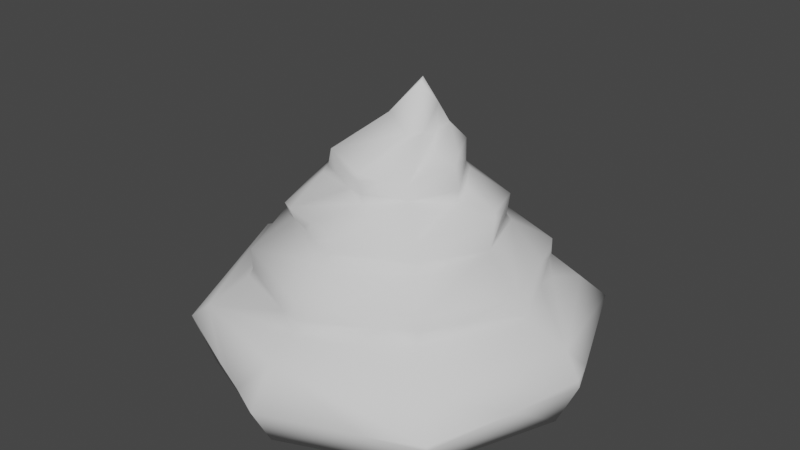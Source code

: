 # Source: poop.blend  (saved by Blender 3.0.42; exported with 4.5.12 LTS)
import bpy
from mathutils import Matrix  # noqa: F401  (used for matrix-valued properties, if any)

bpy.ops.wm.read_factory_settings(use_empty=True)
scene = bpy.context.scene
scene.name = 'Scene'

# ---- collections
col_collection = bpy.data.collections.new('Collection'); scene.collection.children.link(col_collection)

# ---- world
world_world = bpy.data.worlds.new('World'); scene.world = world_world
world_world.use_nodes = True; world_world.node_tree.nodes.clear()
_N = world_world.node_tree.nodes; _L = world_world.node_tree.links
n0 = _N.new('ShaderNodeOutputWorld'); n0.name = 'World Output'; n0.location = (300, 300)
n1 = _N.new('ShaderNodeBackground'); n1.name = 'Background'; n1.location = (10, 300)
n1.inputs[0].default_value = (0.05088, 0.05088, 0.05088, 1.0)
_L.new(n1.outputs[0], n0.inputs[0])
n0.is_active_output = True
world_world.color = (0.05088, 0.05088, 0.05088)
world_world.use_sun_shadow = False
world_world.sun_shadow_jitter_overblur = 0.0

# ---- meshes
me_cylinder_003 = bpy.data.meshes.new('Cylinder.003')
me_cylinder_003.from_pydata([(-2.086, -0.05288, -0.9755), (-2.074, -0.1775, -0.9251), (-2.046, -0.207, -0.972), (-1.814, -0.01698, -1.251), (-1.48, -1.499, -0.771), (-1.335, -1.364, -1.317), (-0.7181, -1.699, -1.073), (-0.721, -1.815, -0.8458), (-0.3186, -1.975, -0.8694), (0.008711, -2.121, -0.8966), (0.0005753, -1.89, -1.333), (-2.104, -0.07031, -0.9015), (-1.863, -0.05486, -0.4386), (-1.218, -0.7578, -0.304), (-1.505, -0.04962, -0.2924), (-1.444, -0.06353, -0.006635), (-1.467, -0.04565, -0.2446), (-0.9286, -0.5765, 0.1854), (-1.054, -0.07991, 0.1929), (-1.034, -1.11, -0.322), (-1.024, -1.066, -0.0375), (-1.153, -0.7624, -0.2095), (-1.013, -1.07, -0.2525), (-0.6892, -0.7878, 0.2783), (-0.787, -0.8102, 0.4385), (-0.8536, -0.602, 0.3023), (-0.9946, 0.02891, 0.5415), (-0.9638, -0.3473, 0.2129), (-1.321, -1.412, -0.6297), (-0.2818, -1.395, -0.2897), (0.01092, -1.491, -0.0325), (-0.6732, -0.8591, 0.4342), (-0.4706, -0.8707, 0.3062), (-0.5149, -0.561, 0.7498), (-0.4905, -0.5081, 0.8093), (-0.4447, -0.5113, 0.9929), (-0.3284, -0.5851, 0.8135), (-0.6684, -0.01865, 0.767), (-0.5813, -0.004439, 0.939), (0.0113, -1.566, -0.317), (0.05741, -1.899, -0.4564), (0.01525, -1.508, -0.224), (0.002119, -1.179, 0.1819), (-0.3346, -0.9457, 0.2623), (-0.2989, -0.9537, 0.4354), (0.01799, -1.092, 0.2753), (0.06657, -1.057, 0.4257), (-0.1345, -0.621, 0.7185), (-0.1668, -0.6478, 0.9202), (0.05153, -0.7025, 0.8624), (0.02173, -0.6763, 0.9376), (-0.09586, -0.08612, 1.319), (-1.976, 0.2623, -0.9168), (-1.303, 1.255, -1.371), (-1.756, 0.7628, -0.9049), (-1.595, 1.136, -0.8616), (-1.478, 1.377, -0.9189), (-1.468, 1.389, -0.8376), (-0.8436, 1.683, -0.8913), (-0.9995, 1.443, -1.292), (-0.6039, 1.695, -1.134), (-0.5763, 1.795, -0.8915), (-0.004025, 2.052, -0.938), (-1.348, 1.22, -0.6062), (-1.271, 0.4168, -0.03294), (-1.102, 1.03, -0.2316), (-1.026, 0.9988, -0.03136), (-0.912, 0.3533, 0.2253), (-0.7714, 0.6702, 0.3717), (-0.7887, 0.7458, 0.2486), (-0.5734, 1.23, -0.2134), (-0.8581, 1.197, -0.2877), (-0.4622, 0.3739, 0.9484), (-0.418, 0.4667, 0.766), (-0.5773, 0.7497, 0.4083), (0.06148, 1.383, -0.01907), (-0.4663, 0.8106, 0.2668), (-0.01075, 0.3645, 1.235), (-0.1162, 0.1121, 1.268), (-0.044, 0.7027, 0.7501), (0.02154, 0.5753, 0.8886), (0.0151, 0.9468, 0.2488), (-0.1956, 0.9193, 0.4392), (0.02812, 1.004, 0.4689), (0.009912, 1.479, -0.2979), (0.9744, -1.74, -0.8967), (1.516, -1.52, -0.8797), (1.526, -1.514, -0.9234), (1.326, -1.364, -1.312), (1.849, -0.6835, -0.8413), (1.881, -0.02973, -1.295), (2.09, -0.01255, -0.8305), (0.6566, -1.375, -0.2963), (1.318, -1.381, -0.5411), (0.3989, -1.335, -0.03275), (0.785, -0.7617, 0.2075), (0.09814, -0.7087, 0.6604), (0.06959, -0.6768, 0.7428), (0.2404, -0.5921, 0.8833), (0.4505, -0.4554, 0.8718), (0.1772, -0.1885, 1.187), (0.3078, -0.06792, 1.209), (0.3179, 0.1121, 1.168), (0.1631, 0.05679, 1.631), (0.7392, -1.203, -0.1817), (0.755, -0.7255, 0.29), (0.7356, -0.6921, 0.4807), (0.4851, -0.4951, 0.724), (0.6483, 0.02963, 0.6842), (0.6811, -0.05922, 0.6028), (0.4204, -0.05839, 1.02), (0.6466, -0.03214, 0.9563), (1.076, -1.094, -0.2464), (1.049, -1.061, -0.01585), (1.043, -1.042, -0.1584), (1.258, -0.6114, -0.1842), (1.088, -0.07005, 0.2504), (1.09, -0.009052, 0.5142), (1.016, 0.09227, 0.5647), (1.925, -0.01025, -0.4957), (1.536, -0.1078, -0.2467), (1.462, -0.1372, -0.0728), (2.079, -0.02007, -0.7552), (0.01138, 1.836, -1.297), (0.02376, 2.044, -0.8831), (0.3522, 1.924, -0.9093), (1.117, 1.63, -0.832), (0.8137, 1.753, -0.8498), (1.393, 1.236, -1.318), (1.98, 0.2759, -0.7931), (0.1446, 0.1104, 1.666), (0.264, 0.199, 1.413), (0.1789, 0.3222, 1.272), (0.4616, 0.3802, 0.815), (0.4413, 0.404, 1.046), (0.4374, 0.8222, 0.2182), (0.000166, 1.003, 0.1793), (0.284, 0.9148, 0.4229), (1.266, 1.301, -0.5373), (0.5424, 1.205, -0.1717), (0.5002, 0.3948, 0.7552), (0.6415, 0.1578, 0.6736), (0.3486, 0.2569, 1.232), (0.5986, 0.07287, 1.012), (0.7582, 0.7549, 0.149), (1.094, 0.9929, -0.2146), (0.01367, 1.862, -0.5542), (0.9455, 0.2198, 0.2361), (1.005, 0.2359, 0.5044), (0.7288, 0.7105, 0.2181), (1.104, 0.9756, -0.03352), (0.7544, 0.7196, 0.4468), (0.8139, 1.592, -0.683), (1.348, 0.4265, -0.2334), (1.261, 0.5598, -0.06159), (1.31, 0.6899, -0.2729), (1.184, 0.7963, -0.1609), (1.176, 0.8534, -0.0814), (1.464, 1.505, -0.7863)], [], [(11, 0, 1), (11, 1, 12), (2, 1, 0), (5, 2, 3), (2, 5, 4), (7, 4, 6), (10, 7, 6), (2, 4, 1), (15, 16, 21), (28, 4, 7), (19, 28, 29), (19, 29, 22), (13, 28, 19), (13, 22, 21), (23, 20, 42), (17, 25, 27), (27, 25, 24), (27, 24, 18), (18, 24, 26), (43, 23, 42), (31, 24, 23), (31, 23, 32), (25, 17, 23), (34, 33, 36), (35, 34, 36), (33, 34, 37), (37, 35, 38), (38, 35, 51), (29, 39, 41), (44, 32, 43), (43, 42, 45), (46, 43, 45), (49, 36, 47), (54, 0, 52), (56, 3, 55), (58, 59, 56), (58, 60, 59), (60, 123, 59), (60, 62, 123), (62, 60, 61), (146, 124, 62), (16, 15, 64), (66, 64, 18), (65, 14, 16), (63, 14, 65), (26, 67, 18), (68, 26, 37), (67, 26, 68), (67, 66, 18), (66, 67, 69), (66, 70, 65), (65, 70, 71), (57, 63, 146), (72, 73, 38), (73, 68, 37), (69, 76, 75), (76, 69, 74), (82, 76, 74), (75, 70, 66), (61, 58, 146), (77, 72, 78), (73, 72, 79), (136, 75, 76), (136, 76, 81), (74, 73, 82), (83, 73, 79), (73, 83, 82), (70, 84, 71), (75, 84, 70), (10, 85, 9), (88, 10, 5), (88, 5, 53), (86, 87, 89), (39, 40, 92), (30, 41, 94), (45, 42, 95), (44, 46, 96), (97, 96, 107), (97, 49, 47), (49, 97, 98), (50, 49, 98), (100, 35, 50), (99, 101, 98), (51, 100, 103), (40, 9, 85), (41, 39, 104), (104, 39, 92), (45, 95, 105), (46, 45, 105), (98, 97, 107), (109, 107, 106), (110, 99, 111), (40, 85, 86), (104, 92, 112), (104, 112, 114), (113, 104, 114), (114, 112, 115), (105, 95, 116), (117, 109, 106), (118, 109, 117), (113, 114, 115), (120, 121, 115), (93, 86, 89), (93, 89, 122), (125, 62, 124), (125, 123, 62), (123, 128, 53), (126, 123, 125), (127, 126, 125), (126, 128, 123), (129, 91, 128), (142, 134, 132), (110, 102, 99), (130, 103, 131), (103, 100, 101), (131, 132, 130), (142, 131, 102), (140, 79, 80), (134, 80, 132), (137, 81, 83), (83, 79, 151), (141, 109, 118), (142, 102, 110), (110, 111, 143), (140, 133, 108), (108, 133, 111), (151, 79, 140), (136, 135, 144), (149, 144, 135), (151, 137, 83), (146, 84, 138), (147, 148, 116), (148, 117, 116), (148, 118, 117), (144, 149, 147), (151, 147, 149), (144, 154, 150), (157, 156, 145), (154, 153, 156), (156, 155, 145), (156, 153, 155), (157, 154, 156), (138, 145, 155), (138, 158, 152), (152, 158, 126), (155, 153, 119), (122, 91, 129), (129, 119, 122), (0, 3, 2), (5, 3, 53), (6, 4, 5), (10, 8, 7), (10, 9, 8), (10, 6, 5), (12, 1, 4), (28, 12, 4), (13, 12, 28), (21, 14, 13), (17, 15, 20), (14, 12, 13), (16, 14, 21), (21, 20, 15), (8, 28, 7), (22, 13, 19), (20, 21, 22), (23, 17, 20), (15, 17, 27), (18, 15, 27), (28, 8, 40), (29, 28, 39), (30, 20, 22), (32, 23, 43), (44, 31, 32), (25, 23, 24), (33, 26, 24), (31, 33, 24), (47, 33, 31), (37, 26, 33), (37, 34, 35), (40, 8, 9), (39, 28, 40), (30, 22, 29), (42, 20, 30), (30, 29, 41), (46, 44, 43), (96, 47, 31), (96, 31, 44), (36, 33, 47), (48, 35, 36), (35, 48, 50), (49, 48, 36), (50, 48, 49), (51, 35, 100), (52, 0, 11), (54, 3, 0), (55, 54, 52), (55, 3, 54), (3, 56, 53), (57, 56, 55), (57, 55, 63), (57, 58, 56), (59, 53, 56), (59, 123, 53), (61, 60, 58), (12, 52, 11), (12, 14, 63), (63, 52, 12), (55, 52, 63), (64, 15, 18), (65, 16, 64), (69, 67, 68), (66, 65, 64), (63, 65, 71), (57, 146, 58), (73, 37, 38), (68, 73, 74), (69, 75, 66), (69, 68, 74), (71, 146, 63), (72, 38, 78), (78, 38, 51), (130, 78, 51), (79, 72, 80), (77, 80, 72), (82, 81, 76), (82, 83, 81), (71, 84, 146), (146, 62, 61), (85, 10, 88), (128, 88, 53), (86, 85, 87), (87, 85, 88), (90, 87, 88), (90, 89, 87), (91, 89, 90), (91, 122, 89), (92, 40, 93), (94, 42, 30), (94, 95, 42), (94, 41, 104), (97, 47, 96), (107, 96, 46), (50, 98, 101), (100, 50, 101), (102, 101, 99), (106, 46, 105), (107, 46, 106), (107, 99, 98), (109, 108, 107), (107, 111, 99), (108, 111, 107), (86, 93, 40), (112, 92, 93), (113, 94, 104), (95, 94, 113), (116, 95, 113), (105, 117, 106), (116, 117, 105), (119, 120, 93), (112, 93, 120), (121, 116, 113), (121, 113, 115), (120, 115, 112), (122, 119, 93), (152, 125, 124), (127, 125, 152), (158, 128, 126), (128, 90, 88), (128, 91, 90), (158, 129, 128), (130, 51, 103), (78, 130, 77), (130, 132, 77), (131, 103, 101), (131, 101, 102), (131, 142, 132), (132, 80, 77), (80, 134, 133), (140, 80, 133), (136, 81, 135), (81, 137, 135), (139, 84, 75), (145, 84, 139), (152, 124, 146), (140, 108, 141), (141, 108, 109), (134, 142, 143), (134, 143, 133), (142, 110, 143), (133, 143, 111), (151, 140, 118), (137, 151, 135), (151, 149, 135), (75, 150, 139), (150, 75, 136), (150, 145, 139), (144, 116, 121), (144, 147, 116), (140, 141, 118), (151, 118, 148), (151, 148, 147), (136, 144, 150), (145, 150, 157), (145, 138, 84), (152, 146, 138), (126, 127, 152), (154, 144, 121), (154, 121, 120), (153, 154, 120), (119, 138, 155), (157, 150, 154), (119, 153, 120), (129, 158, 119), (158, 138, 119)])
me_cylinder_003.polygons.foreach_set('use_smooth', [True] * 314)
_uv = me_cylinder_003.uv_layers.new(name='UVMap')
_uv.uv.foreach_set('vector', [0.4908, 0.6486, 0.4846, 0.6522, 0.4897, 0.6372, 0.4908, 0.6486, 0.4897, 0.6372, 0.5424, 0.657, 0.4213, 0.4895, 0.4172, 0.4847, 0.4242, 0.4779, 0.1713, 0.005275, 0.347, 0.0, 0.353, 0.0384, 0.4213, 0.4895, 0.4352, 0.6281, 0.3805, 0.6141, 0.3826, 0.7204, 0.3805, 0.6141, 0.4063, 0.7166, 0.4283, 0.8132, 0.3826, 0.7204, 0.4063, 0.7166, 0.4213, 0.4895, 0.3805, 0.6141, 0.4172, 0.4847, 0.5972, 0.6707, 0.5742, 0.674, 0.5886, 0.6013, 0.5776, 0.4546, 0.565, 0.474, 0.5156, 0.3823, 0.6198, 0.4183, 0.5776, 0.4546, 0.5769, 0.3287, 0.6198, 0.4183, 0.5769, 0.3287, 0.6262, 0.4161, 0.6659, 0.4359, 0.5776, 0.4546, 0.6198, 0.4183, 0.5775, 0.5998, 0.5896, 0.5709, 0.5886, 0.6013, 0.2901, 0.5894, 0.3439, 0.5701, 0.3043, 0.6893, 0.4562, 0.6409, 0.4682, 0.6345, 0.4682, 0.6638, 0.3303, 0.8229, 0.3206, 0.8485, 0.3063, 0.8671, 0.9658, 0.6571, 0.9658, 0.714, 0.9566, 0.6298, 0.9566, 0.6298, 0.9658, 0.714, 0.9203, 0.6353, 0.2918, 0.638, 0.2901, 0.5894, 0.3043, 0.6893, 0.3079, 0.8829, 0.3063, 0.8671, 0.3233, 0.8766, 0.3079, 0.8829, 0.3233, 0.8766, 0.3231, 0.9069, 0.3206, 0.8485, 0.331, 0.8374, 0.3233, 0.8766, 0.4646, 0.6857, 0.4562, 0.6857, 0.461, 0.6638, 0.9552, 0.4083, 0.9732, 0.4047, 0.9698, 0.4276, 0.9132, 0.6979, 0.9043, 0.6949, 0.8886, 0.6449, 0.8886, 0.6449, 0.8879, 0.7039, 0.87, 0.6505, 0.1186, 0.9339, 0.1086, 0.8711, 0.1687, 0.9133, 0.4608, 0.9219, 0.4613, 0.965, 0.4533, 0.9627, 0.3124, 0.9323, 0.3231, 0.9069, 0.3285, 0.9263, 0.2918, 0.638, 0.3043, 0.6893, 0.2919, 0.6851, 0.3177, 0.9809, 0.3285, 0.9263, 0.331, 0.9755, 0.9593, 0.4779, 0.9698, 0.4276, 0.9764, 0.4536, 0.5024, 0.7645, 0.4846, 0.6522, 0.4938, 0.6945, 0.5106, 0.8511, 0.4683, 0.6712, 0.512, 0.8163, 0.5352, 0.9161, 0.4925, 0.8839, 0.5106, 0.8511, 0.5352, 0.9161, 0.521, 0.9305, 0.4925, 0.8839, 0.4668, 0.284, 0.4427, 0.362, 0.4638, 0.2236, 0.4668, 0.284, 0.4683, 0.374, 0.4427, 0.362, 0.9742, 0.2062, 0.9742, 0.2846, 0.9593, 0.2633, 0.4661, 0.5224, 0.4629, 0.4831, 0.4661, 0.4779, 0.5742, 0.674, 0.5972, 0.6707, 0.6007, 0.7365, 0.1003, 0.4828, 0.1808, 0.4786, 0.2255, 0.5191, 0.5879, 0.8198, 0.5685, 0.6723, 0.5742, 0.674, 0.5444, 0.8351, 0.5685, 0.6723, 0.5879, 0.8198, 0.9203, 0.6353, 0.9218, 0.5824, 0.9566, 0.6298, 0.8849, 0.5534, 0.9203, 0.6353, 0.8886, 0.6449, 0.9218, 0.5824, 0.9203, 0.6353, 0.8849, 0.5534, 0.9218, 0.5824, 0.9104, 0.5031, 0.9566, 0.6298, 0.9104, 0.5031, 0.9218, 0.5824, 0.891, 0.5393, 0.918, 0.7209, 0.898, 0.7683, 0.8974, 0.714, 0.4629, 0.4779, 0.4629, 0.5504, 0.4562, 0.5156, 0.5186, 0.8523, 0.5444, 0.8351, 0.5965, 0.9729, 0.8413, 0.6083, 0.8477, 0.5878, 0.87, 0.6505, 0.8477, 0.5878, 0.8849, 0.5534, 0.8886, 0.6449, 0.1144, 0.5139, 0.0909, 0.5485, 0.002187, 0.5936, 0.9601, 0.9246, 0.9601, 0.9601, 0.945, 0.9365, 0.8354, 0.5177, 0.8691, 0.5262, 0.8674, 0.5426, 0.9179, 0.834, 0.898, 0.7683, 0.918, 0.7209, 0.5445, 0.9416, 0.5352, 0.9161, 0.5965, 0.9729, 0.9052, 0.502, 0.9336, 0.4581, 0.9397, 0.502, 0.8477, 0.5878, 0.8413, 0.6083, 0.8159, 0.5536, 0.04698, 0.5973, 0.002187, 0.5936, 0.0909, 0.5485, 0.6823, 0.823, 0.6942, 0.7744, 0.6908, 0.8263, 0.8674, 0.5426, 0.8477, 0.5878, 0.8354, 0.5177, 0.8166, 0.5052, 0.8477, 0.5878, 0.8159, 0.5536, 0.8477, 0.5878, 0.8166, 0.5052, 0.8354, 0.5177, 0.898, 0.7683, 0.888, 0.8289, 0.889, 0.7371, 0.9179, 0.834, 0.888, 0.8289, 0.898, 0.7683, 0.4283, 0.8132, 0.389, 0.9228, 0.3825, 0.8225, 0.0, 0.303, 0.02645, 0.1208, 0.1713, 0.005275, 0.0, 0.303, 0.1713, 0.005275, 0.4622, 0.1775, 0.9175, 0.05595, 0.9218, 0.05722, 0.9137, 0.1719, 0.5518, 0.2942, 0.5064, 0.2918, 0.569, 0.2098, 0.4377, 0.4794, 0.4562, 0.4779, 0.4374, 0.5193, 0.2919, 0.6851, 0.3043, 0.6893, 0.2168, 0.7627, 0.7801, 0.548, 0.8136, 0.5819, 0.7713, 0.6071, 0.7638, 0.6057, 0.7713, 0.6071, 0.7702, 0.6638, 0.9711, 0.4804, 0.9593, 0.4779, 0.9764, 0.4536, 0.9739, 0.0, 0.9852, 0.004572, 0.9707, 0.02331, 0.1558, 0.8294, 0.1586, 0.8229, 0.1864, 0.8275, 0.1968, 0.8854, 0.1086, 0.8711, 0.1558, 0.8294, 0.2182, 0.8332, 0.2182, 0.8938, 0.1864, 0.8275, 0.1687, 0.9133, 0.1968, 0.8854, 0.2039, 0.9269, 0.5064, 0.2918, 0.4683, 0.2946, 0.505, 0.1663, 0.5614, 0.2942, 0.5518, 0.2942, 0.5924, 0.1983, 0.5924, 0.1983, 0.5518, 0.2942, 0.569, 0.2098, 0.2919, 0.6851, 0.2168, 0.7627, 0.2127, 0.7555, 0.9468, 0.7215, 0.961, 0.714, 0.9633, 0.798, 0.9707, 0.02331, 0.9852, 0.004572, 0.9849, 0.04905, 0.7391, 0.7147, 0.7702, 0.6638, 0.8136, 0.6799, 0.2978, 0.8786, 0.3063, 0.9313, 0.2683, 0.8838, 0.5064, 0.2918, 0.505, 0.1663, 0.5268, 0.09456, 0.5924, 0.1983, 0.569, 0.2098, 0.6005, 0.1529, 0.5924, 0.1983, 0.6005, 0.1529, 0.6095, 0.1576, 0.4352, 0.5876, 0.4515, 0.5539, 0.449, 0.5896, 0.6095, 0.1576, 0.6005, 0.1529, 0.66, 0.1227, 0.9633, 0.798, 0.9712, 0.7951, 0.9712, 0.8927, 0.7611, 0.7637, 0.7391, 0.7147, 0.8136, 0.6799, 0.7443, 0.762, 0.7391, 0.7147, 0.7611, 0.7637, 0.4352, 0.5876, 0.449, 0.5896, 0.4509, 0.6518, 0.4562, 0.726, 0.4394, 0.7182, 0.4509, 0.6518, 0.5547, 0.1226, 0.5268, 0.09456, 0.628, 0.03894, 0.5547, 0.1226, 0.628, 0.03894, 0.71, 0.0, 0.652, 0.9326, 0.6544, 0.9814, 0.6493, 0.9777, 0.652, 0.9326, 0.6823, 0.9688, 0.6544, 0.9814, 0.4427, 0.362, 0.2866, 0.4779, 0.4622, 0.1775, 0.6447, 0.827, 0.6823, 0.9688, 0.652, 0.9326, 0.6465, 0.8691, 0.6447, 0.827, 0.652, 0.9326, 0.6447, 0.827, 0.6823, 0.7744, 0.6823, 0.9688, 0.9088, 0.2908, 0.9125, 0.2634, 0.9593, 0.3696, 0.08783, 0.8797, 0.07478, 0.8986, 0.07378, 0.8605, 0.2978, 0.8786, 0.3063, 0.851, 0.3063, 0.9313, 0.2182, 0.899, 0.2192, 0.8928, 0.2476, 0.9043, 0.2192, 0.8928, 0.2469, 0.8498, 0.2538, 0.8701, 0.09632, 0.8606, 0.07378, 0.8605, 0.1086, 0.8339, 0.2683, 0.9075, 0.2476, 0.9043, 0.2662, 0.8881, 0.06069, 0.9238, 0.001395, 0.8699, 0.02254, 0.8683, 0.07478, 0.8986, 0.02254, 0.8683, 0.07378, 0.8605, 0.7098, 0.8575, 0.6908, 0.8263, 0.7094, 0.8223, 0.7094, 0.8223, 0.7456, 0.8231, 0.7218, 0.9222, 0.7114, 0.7241, 0.7391, 0.7147, 0.7443, 0.762, 0.2982, 0.8327, 0.3063, 0.851, 0.2978, 0.8786, 0.2978, 0.8786, 0.2683, 0.8838, 0.2712, 0.8683, 0.675, 0.7236, 0.6725, 0.718, 0.7252, 0.7165, 0.08744, 0.9473, 0.06243, 0.9164, 0.1086, 0.9297, 0.6649, 0.7744, 0.6092, 0.6832, 0.675, 0.7236, 0.6823, 0.823, 0.695, 0.8829, 0.6929, 0.9252, 0.7007, 0.9227, 0.6929, 0.9252, 0.695, 0.8829, 0.7218, 0.9222, 0.7098, 0.8575, 0.7094, 0.8223, 0.8136, 0.8353, 0.8553, 0.8268, 0.8874, 0.9884, 0.7208, 0.9702, 0.7456, 0.9729, 0.7332, 1.0, 0.9479, 0.9246, 0.946, 0.9009, 0.9712, 0.8927, 0.7301, 0.7704, 0.7443, 0.762, 0.7611, 0.7637, 0.6929, 0.9252, 0.7007, 0.9227, 0.7208, 0.9702, 0.7218, 0.9222, 0.7208, 0.9702, 0.7007, 0.9227, 0.04002, 0.6972, 0.0419, 0.7697, 0.0, 0.7332, 0.4562, 0.5791, 0.4653, 0.5753, 0.4653, 0.5939, 0.9593, 0.1848, 0.9735, 0.1685, 0.9735, 0.2062, 0.4562, 0.614, 0.4655, 0.5939, 0.4655, 0.6345, 0.8361, 0.1086, 0.7866, 0.09311, 0.8187, 0.09277, 0.4562, 0.5791, 0.4626, 0.5504, 0.4653, 0.5753, 0.8884, 0.08369, 0.8602, 0.1158, 0.8187, 0.09277, 0.6092, 0.7931, 0.6406, 0.7794, 0.6263, 0.8613, 0.6263, 0.8613, 0.6406, 0.7794, 0.6447, 0.827, 0.8187, 0.09277, 0.7866, 0.09311, 0.7194, 0.02346, 0.7749, 0.7744, 0.7823, 0.775, 0.78, 0.8024, 0.78, 0.8024, 0.7456, 0.7877, 0.7749, 0.7744, 0.3668, 0.005473, 0.353, 0.0384, 0.347, 0.0, 0.1713, 0.005275, 0.353, 0.0384, 0.4622, 0.1775, 0.4063, 0.7166, 0.3805, 0.6141, 0.4352, 0.6281, 0.4283, 0.8132, 0.3822, 0.7763, 0.3826, 0.7204, 0.4283, 0.8132, 0.3825, 0.8225, 0.3822, 0.7763, 0.4283, 0.8132, 0.4063, 0.7166, 0.4352, 0.6281, 0.5424, 0.657, 0.4897, 0.6372, 0.5251, 0.5031, 0.5776, 0.4546, 0.7568, 0.5031, 0.565, 0.474, 0.6659, 0.4359, 0.7568, 0.5031, 0.5776, 0.4546, 0.5886, 0.6013, 0.5685, 0.6723, 0.5775, 0.5998, 0.2782, 0.5549, 0.2455, 0.4779, 0.3439, 0.5701, 0.7573, 0.4602, 0.7568, 0.5031, 0.6659, 0.4359, 0.5742, 0.674, 0.5685, 0.6723, 0.5886, 0.6013, 0.5886, 0.6013, 0.6092, 0.5689, 0.5972, 0.6707, 0.4907, 0.3339, 0.5776, 0.4546, 0.5156, 0.3823, 0.5896, 0.5709, 0.5775, 0.5998, 0.5824, 0.5658, 0.4402, 0.8167, 0.4613, 0.788, 0.4608, 0.8187, 0.2901, 0.5894, 0.2782, 0.5549, 0.3439, 0.5701, 0.2455, 0.4779, 0.2782, 0.5549, 0.2524, 0.5404, 0.2255, 0.5191, 0.2455, 0.4779, 0.2524, 0.5404, 0.3684, 0.629, 0.3822, 0.7763, 0.3439, 0.8168, 0.5769, 0.3287, 0.5776, 0.4546, 0.5518, 0.2942, 0.4352, 0.9609, 0.4402, 0.8167, 0.4608, 0.8187, 0.3231, 0.9069, 0.3233, 0.8766, 0.3285, 0.9263, 0.3124, 0.9323, 0.3079, 0.8829, 0.3231, 0.9069, 0.3206, 0.8485, 0.3233, 0.8766, 0.3063, 0.8671, 0.7157, 0.5483, 0.6297, 0.5344, 0.735, 0.5031, 0.7473, 0.5126, 0.7157, 0.5483, 0.735, 0.5031, 0.7461, 0.5868, 0.7157, 0.5483, 0.7473, 0.5126, 0.6479, 0.5666, 0.6297, 0.5344, 0.7157, 0.5483, 0.8886, 0.6449, 0.9043, 0.6949, 0.8879, 0.7039, 0.3439, 0.8168, 0.3822, 0.7763, 0.3825, 0.8225, 0.5518, 0.2942, 0.5776, 0.4546, 0.5064, 0.2918, 0.4352, 0.9609, 0.4608, 0.8187, 0.4608, 0.9219, 0.3043, 0.6893, 0.3439, 0.5701, 0.3439, 0.709, 0.4352, 0.9609, 0.4608, 0.9219, 0.4533, 0.9627, 0.3177, 0.9809, 0.3124, 0.9323, 0.3285, 0.9263, 0.7713, 0.6071, 0.7461, 0.5868, 0.7473, 0.5126, 0.7713, 0.6071, 0.7473, 0.5126, 0.7801, 0.548, 0.9698, 0.4276, 0.9781, 0.4047, 0.9764, 0.4536, 0.9569, 0.4485, 0.9552, 0.4083, 0.9698, 0.4276, 0.1086, 0.8711, 0.1351, 0.8407, 0.1558, 0.8294, 0.9593, 0.4779, 0.9569, 0.4485, 0.9698, 0.4276, 0.953, 0.4724, 0.9569, 0.4485, 0.9593, 0.4779, 0.1687, 0.9133, 0.1086, 0.8711, 0.1968, 0.8854, 0.4938, 0.6945, 0.4846, 0.6522, 0.4908, 0.6486, 0.437, 0.09482, 0.353, 0.0384, 0.3668, 0.005473, 0.512, 0.8163, 0.5024, 0.7645, 0.4938, 0.6945, 0.4683, 0.1369, 0.353, 0.0384, 0.437, 0.09482, 0.4683, 0.6712, 0.5106, 0.8511, 0.4746, 0.8484, 0.5186, 0.8523, 0.5106, 0.8511, 0.512, 0.8163, 0.5186, 0.8523, 0.512, 0.8163, 0.5444, 0.8351, 0.5186, 0.8523, 0.5352, 0.9161, 0.5106, 0.8511, 0.4925, 0.8839, 0.4746, 0.8484, 0.5106, 0.8511, 0.4638, 0.2236, 0.4427, 0.362, 0.4622, 0.1775, 0.2535, 0.9221, 0.2669, 0.9075, 0.2669, 0.9457, 0.5424, 0.657, 0.4938, 0.6945, 0.4908, 0.6486, 0.7568, 0.5031, 0.7573, 0.4602, 0.9052, 0.4139, 0.5444, 0.8351, 0.4938, 0.6945, 0.5424, 0.657, 0.512, 0.8163, 0.4938, 0.6945, 0.5444, 0.8351, 0.1808, 0.4786, 0.2455, 0.4779, 0.2255, 0.5191, 0.5879, 0.8198, 0.5742, 0.674, 0.6007, 0.7365, 0.891, 0.5393, 0.9218, 0.5824, 0.8849, 0.5534, 0.6092, 0.8176, 0.5879, 0.8198, 0.6007, 0.7365, 0.5444, 0.8351, 0.5879, 0.8198, 0.5911, 0.8513, 0.5186, 0.8523, 0.5965, 0.9729, 0.5352, 0.9161, 0.8477, 0.5878, 0.8886, 0.6449, 0.87, 0.6505, 0.8849, 0.5534, 0.8477, 0.5878, 0.8674, 0.5426, 0.1144, 0.5139, 0.002187, 0.5936, 0.1003, 0.4828, 0.891, 0.5393, 0.8849, 0.5534, 0.8674, 0.5426, 0.5911, 0.8513, 0.5965, 0.9729, 0.5444, 0.8351, 0.8413, 0.6083, 0.87, 0.6505, 0.8136, 0.6451, 0.1768, 0.9355, 0.1186, 0.9339, 0.1687, 0.9133, 0.953, 0.4047, 0.9224, 0.4402, 0.9052, 0.4233, 0.001395, 0.8699, 0.0, 0.8229, 0.02254, 0.8683, 0.05433, 0.8451, 0.02254, 0.8683, 0.0, 0.8229, 0.7082, 0.7996, 0.6908, 0.8263, 0.6942, 0.7744, 0.7082, 0.7996, 0.7094, 0.8223, 0.6908, 0.8263, 0.8874, 0.714, 0.8553, 0.8268, 0.8136, 0.8353, 0.2535, 0.9786, 0.2182, 0.9544, 0.2535, 0.9075, 0.389, 0.9228, 0.4283, 0.8132, 0.4352, 0.9507, 0.2866, 0.4779, 0.0, 0.303, 0.4622, 0.1775, 0.9175, 0.05595, 0.9192, 0.0, 0.9218, 0.05722, 0.3954, 0.9799, 0.389, 0.9228, 0.4352, 0.9507, 0.9574, 0.2497, 0.9218, 0.05722, 0.9593, 0.06356, 0.9574, 0.2497, 0.9137, 0.1719, 0.9218, 0.05722, 0.9125, 0.2634, 0.9137, 0.1719, 0.9574, 0.2497, 0.9125, 0.2634, 0.9052, 0.2619, 0.9137, 0.1719, 0.569, 0.2098, 0.5064, 0.2918, 0.5547, 0.1226, 0.3067, 0.7479, 0.3043, 0.6893, 0.3439, 0.709, 0.3067, 0.7479, 0.2168, 0.7627, 0.3043, 0.6893, 0.4374, 0.5193, 0.4562, 0.4779, 0.4515, 0.5539, 0.9711, 0.4804, 0.9764, 0.4536, 0.9781, 0.4862, 0.7702, 0.6638, 0.7713, 0.6071, 0.8136, 0.5819, 0.1558, 0.8294, 0.1864, 0.8275, 0.2182, 0.8938, 0.1968, 0.8854, 0.1558, 0.8294, 0.2182, 0.8938, 0.2662, 0.8881, 0.2538, 0.8701, 0.2683, 0.8229, 0.945, 0.8016, 0.9468, 0.7215, 0.9633, 0.798, 0.7702, 0.6638, 0.8136, 0.5819, 0.8136, 0.6799, 0.9849, 0.04905, 0.9705, 0.051, 0.9707, 0.02331, 0.7391, 0.7147, 0.7252, 0.7165, 0.7702, 0.6638, 0.9849, 0.04905, 0.9593, 0.1107, 0.9705, 0.051, 0.9852, 0.1193, 0.9593, 0.1107, 0.9849, 0.04905, 0.5268, 0.09456, 0.5547, 0.1226, 0.5064, 0.2918, 0.6005, 0.1529, 0.569, 0.2098, 0.5547, 0.1226, 0.4352, 0.5876, 0.4374, 0.5193, 0.4515, 0.5539, 0.2168, 0.7627, 0.3067, 0.7479, 0.2427, 0.812, 0.1199, 0.768, 0.2168, 0.7627, 0.2427, 0.812, 0.9633, 0.798, 0.946, 0.9009, 0.945, 0.8016, 0.9712, 0.8927, 0.946, 0.9009, 0.9633, 0.798, 0.7194, 0.02346, 0.7179, 0.07818, 0.5547, 0.1226, 0.6005, 0.1529, 0.5547, 0.1226, 0.7179, 0.07818, 0.1146, 0.8229, 0.1199, 0.768, 0.2427, 0.812, 0.4394, 0.7182, 0.4352, 0.5876, 0.4509, 0.6518, 0.7179, 0.07818, 0.66, 0.1227, 0.6005, 0.1529, 0.8066, 0.9765, 0.7823, 0.9664, 0.8066, 0.7744, 0.6263, 0.8613, 0.652, 0.9326, 0.6493, 0.9777, 0.6465, 0.8691, 0.652, 0.9326, 0.6263, 0.8613, 0.6406, 0.7794, 0.6823, 0.7744, 0.6447, 0.827, 0.2866, 0.4779, 0.1136, 0.451, 0.0, 0.303, 0.9593, 0.3696, 0.9125, 0.2634, 0.9574, 0.2497, 0.9077, 0.4047, 0.9088, 0.2908, 0.9593, 0.3696, 0.2042, 0.9348, 0.1687, 0.9133, 0.2039, 0.9269, 0.9224, 0.4402, 0.953, 0.4047, 0.953, 0.4581, 0.1086, 0.8339, 0.07378, 0.8605, 0.05433, 0.8451, 0.2476, 0.9043, 0.2192, 0.8928, 0.2538, 0.8701, 0.2476, 0.9043, 0.2538, 0.8701, 0.2662, 0.8881, 0.09632, 0.8606, 0.08783, 0.8797, 0.07378, 0.8605, 0.07378, 0.8605, 0.02254, 0.8683, 0.05433, 0.8451, 0.02254, 0.8683, 0.07478, 0.8986, 0.06243, 0.9164, 0.06069, 0.9238, 0.02254, 0.8683, 0.06243, 0.9164, 0.6823, 0.823, 0.6908, 0.8263, 0.695, 0.8829, 0.6908, 0.8263, 0.7098, 0.8575, 0.695, 0.8829, 0.9161, 0.9018, 0.888, 0.8289, 0.9179, 0.834, 0.9266, 0.9775, 0.888, 0.8289, 0.9161, 0.9018, 0.6263, 0.8613, 0.6493, 0.9777, 0.6131, 0.9702, 0.675, 0.7236, 0.7252, 0.7165, 0.7114, 0.7241, 0.468, 0.5465, 0.4629, 0.5328, 0.468, 0.5224, 0.2793, 0.8229, 0.2982, 0.8327, 0.2712, 0.8683, 0.07478, 0.8986, 0.1028, 0.9201, 0.06243, 0.9164, 0.2982, 0.8327, 0.2978, 0.8786, 0.2712, 0.8683, 0.06243, 0.9164, 0.1028, 0.9201, 0.1086, 0.9297, 0.6649, 0.7744, 0.675, 0.7236, 0.7443, 0.762, 0.7098, 0.8575, 0.7218, 0.9222, 0.695, 0.8829, 0.7218, 0.9222, 0.7007, 0.9227, 0.695, 0.8829, 0.9179, 0.834, 0.944, 0.9762, 0.9161, 0.9018, 0.0, 0.7332, 0.002187, 0.5936, 0.04698, 0.5973, 0.944, 0.9762, 0.9266, 0.9775, 0.9161, 0.9018, 0.04002, 0.6972, 0.1199, 0.768, 0.1146, 0.8229, 0.04002, 0.6972, 0.09278, 0.7394, 0.1199, 0.768, 0.675, 0.7236, 0.7114, 0.7241, 0.7443, 0.762, 0.6649, 0.7744, 0.7443, 0.762, 0.7301, 0.7704, 0.7218, 0.9222, 0.7456, 0.9729, 0.7208, 0.9702, 0.04698, 0.5973, 0.04002, 0.6972, 0.0, 0.7332, 0.9266, 0.9775, 0.944, 0.9762, 0.945, 0.9908, 0.9266, 0.9775, 0.8874, 0.9908, 0.888, 0.8289, 0.6263, 0.8613, 0.6131, 0.9702, 0.6092, 0.7931, 0.6447, 0.827, 0.6465, 0.8691, 0.6263, 0.8613, 0.0419, 0.7697, 0.04002, 0.6972, 0.1146, 0.8229, 0.4376, 0.788, 0.4394, 0.7182, 0.4562, 0.726, 0.9735, 0.1685, 0.9593, 0.1848, 0.964, 0.1193, 0.7194, 0.02346, 0.8884, 0.08369, 0.8187, 0.09277, 0.01168, 0.7479, 0.0, 0.7332, 0.0419, 0.7697, 0.7194, 0.02346, 0.7866, 0.09311, 0.7179, 0.07818, 0.78, 0.8024, 0.7823, 0.9275, 0.7456, 0.7877, 0.9052, 0.05136, 0.8884, 0.08369, 0.7194, 0.02346])
me_cylinder_003.use_remesh_fix_poles = True
me_cylinder_003.use_remesh_preserve_attributes = False
me_cylinder_003.update()

# ---- objects
ob_poop = bpy.data.objects.new('Poop', me_cylinder_003)

# ---- transforms, parenting, visibility, modifiers, constraints
ob_poop.location = (0.0, 0.0, 0.0)

# ---- collection membership
scene.collection.objects.link(ob_poop)

# ---- scene / render settings (as saved in the file)
scene.frame_start = 1; scene.frame_end = 250; scene.frame_set(1)
scene.render.engine = 'BLENDER_EEVEE_NEXT'
scene.cycles.sampling_pattern = 'TABULATED_SOBOL'
scene.cycles.use_light_tree = False
scene.view_settings.view_transform = 'Filmic'
bpy.context.view_layer.update()

# ---- added for rendering (the .blend has no active camera and no usable light): camera, sun
cam_auto = bpy.data.cameras.new('AutoCamera')
cam_auto.lens = 50.0
cam_auto.sensor_width = 36.0
cam_auto.clip_end = 1000.0
ob_auto_camera = bpy.data.objects.new('AutoCamera', cam_auto)
scene.collection.objects.link(ob_auto_camera)
ob_auto_camera.location = (6.14614, -7.41775, 5.06993)
ob_auto_camera.rotation_euler = (1.09748, -7.21219e-08, 0.694738)
scene.camera = ob_auto_camera
light_auto_sun = bpy.data.lights.new('AutoSun', 'SUN')
light_auto_sun.energy = 3.0
light_auto_sun.angle = 0.0523599
ob_auto_sun = bpy.data.objects.new('AutoSun', light_auto_sun)
scene.collection.objects.link(ob_auto_sun)
ob_auto_sun.rotation_euler = (0.872665, 0.174533, 0.523599)
bpy.context.view_layer.update()
